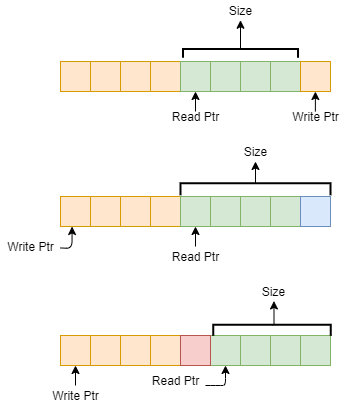

The diagram above was exported from draw.io. Its source (the exported page's mxGraphModel, read from the mxfile embedded in the PNG):
<mxGraphModel dx="677" dy="391" grid="1" gridSize="10" guides="1" tooltips="1" connect="1" arrows="1" fold="1" page="1" pageScale="1" pageWidth="850" pageHeight="1100" math="0" shadow="0">
  <root>
    <mxCell id="0" />
    <mxCell id="1" parent="0" />
    <mxCell id="_VnJJCJBOWwZkGvIYcz6-3" value="" style="whiteSpace=wrap;html=1;aspect=fixed;fillColor=#ffe6cc;strokeColor=#d79b00;" parent="1" vertex="1">
      <mxGeometry x="220" y="240" width="30" height="30" as="geometry" />
    </mxCell>
    <mxCell id="_VnJJCJBOWwZkGvIYcz6-4" value="" style="whiteSpace=wrap;html=1;aspect=fixed;fillColor=#d5e8d4;strokeColor=#82b366;" parent="1" vertex="1">
      <mxGeometry x="340" y="240" width="30" height="30" as="geometry" />
    </mxCell>
    <mxCell id="_VnJJCJBOWwZkGvIYcz6-5" value="" style="whiteSpace=wrap;html=1;aspect=fixed;fillColor=#d5e8d4;strokeColor=#82b366;" parent="1" vertex="1">
      <mxGeometry x="310" y="240" width="30" height="30" as="geometry" />
    </mxCell>
    <mxCell id="_VnJJCJBOWwZkGvIYcz6-6" value="" style="whiteSpace=wrap;html=1;aspect=fixed;fillColor=#d5e8d4;strokeColor=#82b366;" parent="1" vertex="1">
      <mxGeometry x="370" y="240" width="30" height="30" as="geometry" />
    </mxCell>
    <mxCell id="_VnJJCJBOWwZkGvIYcz6-7" value="" style="whiteSpace=wrap;html=1;aspect=fixed;fillColor=#ffe6cc;strokeColor=#d79b00;" parent="1" vertex="1">
      <mxGeometry x="160" y="240" width="30" height="30" as="geometry" />
    </mxCell>
    <mxCell id="_VnJJCJBOWwZkGvIYcz6-8" value="" style="whiteSpace=wrap;html=1;aspect=fixed;fillColor=#ffe6cc;strokeColor=#d79b00;" parent="1" vertex="1">
      <mxGeometry x="190" y="240" width="30" height="30" as="geometry" />
    </mxCell>
    <mxCell id="_VnJJCJBOWwZkGvIYcz6-10" value="" style="whiteSpace=wrap;html=1;aspect=fixed;fillColor=#ffe6cc;strokeColor=#d79b00;" parent="1" vertex="1">
      <mxGeometry x="400" y="240" width="30" height="30" as="geometry" />
    </mxCell>
    <mxCell id="_VnJJCJBOWwZkGvIYcz6-12" value="" style="whiteSpace=wrap;html=1;aspect=fixed;fillColor=#ffe6cc;strokeColor=#d79b00;" parent="1" vertex="1">
      <mxGeometry x="250" y="240" width="30" height="30" as="geometry" />
    </mxCell>
    <mxCell id="_VnJJCJBOWwZkGvIYcz6-13" value="" style="whiteSpace=wrap;html=1;aspect=fixed;fillColor=#d5e8d4;strokeColor=#82b366;" parent="1" vertex="1">
      <mxGeometry x="280" y="240" width="30" height="30" as="geometry" />
    </mxCell>
    <mxCell id="_VnJJCJBOWwZkGvIYcz6-15" value="" style="endArrow=classic;html=1;entryX=0.5;entryY=1;entryDx=0;entryDy=0;" parent="1" target="_VnJJCJBOWwZkGvIYcz6-13" edge="1">
      <mxGeometry width="50" height="50" relative="1" as="geometry">
        <mxPoint x="295" y="290" as="sourcePoint" />
        <mxPoint x="310" y="300" as="targetPoint" />
      </mxGeometry>
    </mxCell>
    <mxCell id="_VnJJCJBOWwZkGvIYcz6-16" value="Read Ptr" style="text;html=1;align=center;verticalAlign=middle;resizable=0;points=[];autosize=1;" parent="1" vertex="1">
      <mxGeometry x="265" y="285" width="60" height="20" as="geometry" />
    </mxCell>
    <mxCell id="_VnJJCJBOWwZkGvIYcz6-17" value="" style="endArrow=classic;html=1;entryX=0.5;entryY=1;entryDx=0;entryDy=0;" parent="1" edge="1">
      <mxGeometry width="50" height="50" relative="1" as="geometry">
        <mxPoint x="414.88" y="290" as="sourcePoint" />
        <mxPoint x="414.88" y="270" as="targetPoint" />
      </mxGeometry>
    </mxCell>
    <mxCell id="_VnJJCJBOWwZkGvIYcz6-18" value="Write Ptr" style="text;html=1;align=center;verticalAlign=middle;resizable=0;points=[];autosize=1;" parent="1" vertex="1">
      <mxGeometry x="385" y="285" width="60" height="20" as="geometry" />
    </mxCell>
    <mxCell id="_VnJJCJBOWwZkGvIYcz6-20" value="" style="strokeWidth=2;html=1;shape=mxgraph.flowchart.annotation_1;align=left;pointerEvents=1;rotation=90;" parent="1" vertex="1">
      <mxGeometry x="335.63" y="174.38" width="8.75" height="115" as="geometry" />
    </mxCell>
    <mxCell id="_VnJJCJBOWwZkGvIYcz6-21" value="" style="endArrow=classic;html=1;exitX=0;exitY=0.5;exitDx=0;exitDy=0;exitPerimeter=0;" parent="1" source="_VnJJCJBOWwZkGvIYcz6-20" edge="1">
      <mxGeometry width="50" height="50" relative="1" as="geometry">
        <mxPoint x="310" y="178.75" as="sourcePoint" />
        <mxPoint x="340" y="198.75" as="targetPoint" />
      </mxGeometry>
    </mxCell>
    <mxCell id="_VnJJCJBOWwZkGvIYcz6-22" value="Size" style="text;html=1;align=center;verticalAlign=middle;resizable=0;points=[];autosize=1;" parent="1" vertex="1">
      <mxGeometry x="320" y="178.75" width="40" height="20" as="geometry" />
    </mxCell>
    <mxCell id="_VnJJCJBOWwZkGvIYcz6-23" value="" style="whiteSpace=wrap;html=1;aspect=fixed;fillColor=#ffe6cc;strokeColor=#d79b00;" parent="1" vertex="1">
      <mxGeometry x="220" y="375" width="30" height="30" as="geometry" />
    </mxCell>
    <mxCell id="_VnJJCJBOWwZkGvIYcz6-24" value="" style="whiteSpace=wrap;html=1;aspect=fixed;fillColor=#d5e8d4;strokeColor=#82b366;" parent="1" vertex="1">
      <mxGeometry x="340" y="375" width="30" height="30" as="geometry" />
    </mxCell>
    <mxCell id="_VnJJCJBOWwZkGvIYcz6-25" value="" style="whiteSpace=wrap;html=1;aspect=fixed;fillColor=#d5e8d4;strokeColor=#82b366;" parent="1" vertex="1">
      <mxGeometry x="310" y="375" width="30" height="30" as="geometry" />
    </mxCell>
    <mxCell id="_VnJJCJBOWwZkGvIYcz6-26" value="" style="whiteSpace=wrap;html=1;aspect=fixed;fillColor=#d5e8d4;strokeColor=#82b366;" parent="1" vertex="1">
      <mxGeometry x="370" y="375" width="30" height="30" as="geometry" />
    </mxCell>
    <mxCell id="_VnJJCJBOWwZkGvIYcz6-27" value="" style="whiteSpace=wrap;html=1;aspect=fixed;fillColor=#ffe6cc;strokeColor=#d79b00;" parent="1" vertex="1">
      <mxGeometry x="190" y="375" width="30" height="30" as="geometry" />
    </mxCell>
    <mxCell id="_VnJJCJBOWwZkGvIYcz6-28" value="" style="whiteSpace=wrap;html=1;aspect=fixed;fillColor=#ffe6cc;strokeColor=#d79b00;" parent="1" vertex="1">
      <mxGeometry x="160" y="375" width="30" height="30" as="geometry" />
    </mxCell>
    <mxCell id="_VnJJCJBOWwZkGvIYcz6-29" value="" style="whiteSpace=wrap;html=1;aspect=fixed;fillColor=#dae8fc;strokeColor=#6c8ebf;" parent="1" vertex="1">
      <mxGeometry x="400" y="375" width="30" height="30" as="geometry" />
    </mxCell>
    <mxCell id="_VnJJCJBOWwZkGvIYcz6-30" value="" style="whiteSpace=wrap;html=1;aspect=fixed;fillColor=#ffe6cc;strokeColor=#d79b00;" parent="1" vertex="1">
      <mxGeometry x="250" y="375" width="30" height="30" as="geometry" />
    </mxCell>
    <mxCell id="_VnJJCJBOWwZkGvIYcz6-31" value="" style="whiteSpace=wrap;html=1;aspect=fixed;fillColor=#d5e8d4;strokeColor=#82b366;" parent="1" vertex="1">
      <mxGeometry x="280" y="375" width="30" height="30" as="geometry" />
    </mxCell>
    <mxCell id="_VnJJCJBOWwZkGvIYcz6-32" value="" style="endArrow=classic;html=1;entryX=0.5;entryY=1;entryDx=0;entryDy=0;" parent="1" target="_VnJJCJBOWwZkGvIYcz6-31" edge="1">
      <mxGeometry width="50" height="50" relative="1" as="geometry">
        <mxPoint x="295" y="425" as="sourcePoint" />
        <mxPoint x="320" y="435" as="targetPoint" />
      </mxGeometry>
    </mxCell>
    <mxCell id="_VnJJCJBOWwZkGvIYcz6-33" value="Read Ptr" style="text;html=1;align=center;verticalAlign=middle;resizable=0;points=[];autosize=1;" parent="1" vertex="1">
      <mxGeometry x="265" y="425" width="60" height="20" as="geometry" />
    </mxCell>
    <mxCell id="_VnJJCJBOWwZkGvIYcz6-34" value="" style="endArrow=classic;html=1;entryX=0.5;entryY=1;entryDx=0;entryDy=0;" parent="1" source="_VnJJCJBOWwZkGvIYcz6-35" edge="1">
      <mxGeometry width="50" height="50" relative="1" as="geometry">
        <mxPoint x="206.55" y="435" as="sourcePoint" />
        <mxPoint x="171.55" y="405" as="targetPoint" />
        <Array as="points">
          <mxPoint x="171.55" y="427" />
        </Array>
      </mxGeometry>
    </mxCell>
    <mxCell id="_VnJJCJBOWwZkGvIYcz6-35" value="Write Ptr" style="text;html=1;align=center;verticalAlign=middle;resizable=0;points=[];autosize=1;" parent="1" vertex="1">
      <mxGeometry x="100" y="415" width="60" height="20" as="geometry" />
    </mxCell>
    <mxCell id="_VnJJCJBOWwZkGvIYcz6-40" style="edgeStyle=orthogonalEdgeStyle;rounded=0;orthogonalLoop=1;jettySize=auto;html=1;exitX=0;exitY=0.5;exitDx=0;exitDy=0;exitPerimeter=0;" parent="1" source="_VnJJCJBOWwZkGvIYcz6-36" edge="1">
      <mxGeometry relative="1" as="geometry">
        <mxPoint x="355" y="340" as="targetPoint" />
      </mxGeometry>
    </mxCell>
    <mxCell id="_VnJJCJBOWwZkGvIYcz6-36" value="" style="strokeWidth=2;html=1;shape=mxgraph.flowchart.annotation_1;align=left;pointerEvents=1;rotation=90;" parent="1" vertex="1">
      <mxGeometry x="349.07" y="292.81" width="11.88" height="150" as="geometry" />
    </mxCell>
    <mxCell id="_VnJJCJBOWwZkGvIYcz6-38" value="Size" style="text;html=1;align=center;verticalAlign=middle;resizable=0;points=[];autosize=1;" parent="1" vertex="1">
      <mxGeometry x="335.01" y="320" width="40" height="20" as="geometry" />
    </mxCell>
    <mxCell id="_VnJJCJBOWwZkGvIYcz6-41" value="" style="whiteSpace=wrap;html=1;aspect=fixed;fillColor=#ffe6cc;strokeColor=#d79b00;" parent="1" vertex="1">
      <mxGeometry x="220" y="514" width="30" height="30" as="geometry" />
    </mxCell>
    <mxCell id="_VnJJCJBOWwZkGvIYcz6-42" value="" style="whiteSpace=wrap;html=1;aspect=fixed;fillColor=#d5e8d4;strokeColor=#82b366;" parent="1" vertex="1">
      <mxGeometry x="340" y="514" width="30" height="30" as="geometry" />
    </mxCell>
    <mxCell id="_VnJJCJBOWwZkGvIYcz6-43" value="" style="whiteSpace=wrap;html=1;aspect=fixed;fillColor=#d5e8d4;strokeColor=#82b366;" parent="1" vertex="1">
      <mxGeometry x="310" y="514" width="30" height="30" as="geometry" />
    </mxCell>
    <mxCell id="_VnJJCJBOWwZkGvIYcz6-44" value="" style="whiteSpace=wrap;html=1;aspect=fixed;fillColor=#d5e8d4;strokeColor=#82b366;" parent="1" vertex="1">
      <mxGeometry x="370" y="514" width="30" height="30" as="geometry" />
    </mxCell>
    <mxCell id="_VnJJCJBOWwZkGvIYcz6-45" value="" style="whiteSpace=wrap;html=1;aspect=fixed;fillColor=#ffe6cc;strokeColor=#d79b00;" parent="1" vertex="1">
      <mxGeometry x="190" y="514" width="30" height="30" as="geometry" />
    </mxCell>
    <mxCell id="_VnJJCJBOWwZkGvIYcz6-46" value="" style="whiteSpace=wrap;html=1;aspect=fixed;fillColor=#ffe6cc;strokeColor=#d79b00;" parent="1" vertex="1">
      <mxGeometry x="160" y="514" width="30" height="30" as="geometry" />
    </mxCell>
    <mxCell id="_VnJJCJBOWwZkGvIYcz6-47" value="" style="whiteSpace=wrap;html=1;aspect=fixed;fillColor=#d5e8d4;strokeColor=#82b366;" parent="1" vertex="1">
      <mxGeometry x="400" y="514" width="30" height="30" as="geometry" />
    </mxCell>
    <mxCell id="_VnJJCJBOWwZkGvIYcz6-48" value="" style="whiteSpace=wrap;html=1;aspect=fixed;fillColor=#ffe6cc;strokeColor=#d79b00;" parent="1" vertex="1">
      <mxGeometry x="250" y="514" width="30" height="30" as="geometry" />
    </mxCell>
    <mxCell id="_VnJJCJBOWwZkGvIYcz6-49" value="" style="whiteSpace=wrap;html=1;aspect=fixed;fillColor=#f8cecc;strokeColor=#b85450;" parent="1" vertex="1">
      <mxGeometry x="280" y="514" width="30" height="30" as="geometry" />
    </mxCell>
    <mxCell id="_VnJJCJBOWwZkGvIYcz6-51" value="Read Ptr" style="text;html=1;align=center;verticalAlign=middle;resizable=0;points=[];autosize=1;" parent="1" vertex="1">
      <mxGeometry x="245" y="549" width="60" height="20" as="geometry" />
    </mxCell>
    <mxCell id="_VnJJCJBOWwZkGvIYcz6-54" style="edgeStyle=orthogonalEdgeStyle;rounded=0;orthogonalLoop=1;jettySize=auto;html=1;exitX=0;exitY=0.5;exitDx=0;exitDy=0;exitPerimeter=0;" parent="1" source="_VnJJCJBOWwZkGvIYcz6-55" edge="1">
      <mxGeometry relative="1" as="geometry">
        <mxPoint x="373.45" y="479.4599999999999" as="targetPoint" />
        <Array as="points">
          <mxPoint x="373.45" y="503.4599999999999" />
        </Array>
      </mxGeometry>
    </mxCell>
    <mxCell id="_VnJJCJBOWwZkGvIYcz6-55" value="" style="strokeWidth=2;html=1;shape=mxgraph.flowchart.annotation_1;align=left;pointerEvents=1;rotation=90;" parent="1" vertex="1">
      <mxGeometry x="366.12" y="450" width="10.95" height="117.5" as="geometry" />
    </mxCell>
    <mxCell id="_VnJJCJBOWwZkGvIYcz6-56" value="" style="endArrow=classic;html=1;entryX=0.5;entryY=1;entryDx=0;entryDy=0;" parent="1" edge="1">
      <mxGeometry width="50" height="50" relative="1" as="geometry">
        <mxPoint x="175" y="564" as="sourcePoint" />
        <mxPoint x="175" y="544" as="targetPoint" />
      </mxGeometry>
    </mxCell>
    <mxCell id="_VnJJCJBOWwZkGvIYcz6-57" value="Write Ptr" style="text;html=1;align=center;verticalAlign=middle;resizable=0;points=[];autosize=1;" parent="1" vertex="1">
      <mxGeometry x="145" y="564" width="60" height="20" as="geometry" />
    </mxCell>
    <mxCell id="_VnJJCJBOWwZkGvIYcz6-58" value="" style="endArrow=classic;html=1;entryX=0.5;entryY=1;entryDx=0;entryDy=0;" parent="1" edge="1">
      <mxGeometry width="50" height="50" relative="1" as="geometry">
        <mxPoint x="305" y="564" as="sourcePoint" />
        <mxPoint x="325" y="544" as="targetPoint" />
        <Array as="points">
          <mxPoint x="315" y="564" />
          <mxPoint x="325" y="564" />
        </Array>
      </mxGeometry>
    </mxCell>
    <mxCell id="_VnJJCJBOWwZkGvIYcz6-59" value="Size" style="text;html=1;align=center;verticalAlign=middle;resizable=0;points=[];autosize=1;" parent="1" vertex="1">
      <mxGeometry x="353.45" y="460.46" width="40" height="20" as="geometry" />
    </mxCell>
  </root>
</mxGraphModel>